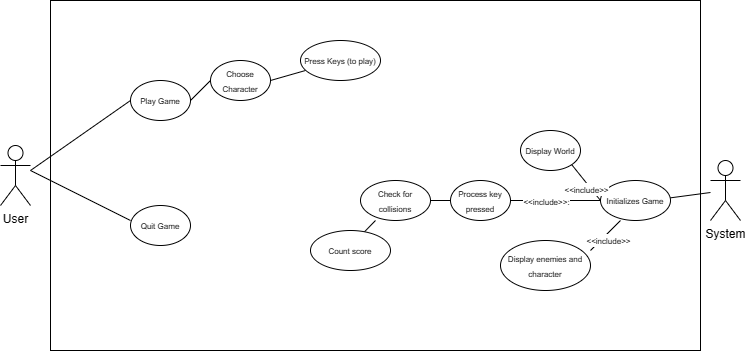

The diagram above was exported from draw.io. Its source (the exported page's mxGraphModel, read from the mxfile embedded in the PNG):
<mxGraphModel dx="786" dy="425" grid="1" gridSize="10" guides="1" tooltips="1" connect="1" arrows="1" fold="1" page="1" pageScale="1" pageWidth="827" pageHeight="1169" math="0" shadow="0">
  <root>
    <mxCell id="WIyWlLk6GJQsqaUBKTNV-0" />
    <mxCell id="WIyWlLk6GJQsqaUBKTNV-1" parent="WIyWlLk6GJQsqaUBKTNV-0" />
    <mxCell id="00iwdwiwyPIFHg0x0K3_-6" value="" style="rounded=0;whiteSpace=wrap;html=1;" vertex="1" parent="WIyWlLk6GJQsqaUBKTNV-1">
      <mxGeometry x="90" y="30" width="650" height="350" as="geometry" />
    </mxCell>
    <mxCell id="00iwdwiwyPIFHg0x0K3_-0" value="User" style="shape=umlActor;verticalLabelPosition=bottom;verticalAlign=top;html=1;outlineConnect=0;" vertex="1" parent="WIyWlLk6GJQsqaUBKTNV-1">
      <mxGeometry x="40" y="175" width="30" height="60" as="geometry" />
    </mxCell>
    <mxCell id="00iwdwiwyPIFHg0x0K3_-4" value="System" style="shape=umlActor;verticalLabelPosition=bottom;verticalAlign=top;html=1;outlineConnect=0;" vertex="1" parent="WIyWlLk6GJQsqaUBKTNV-1">
      <mxGeometry x="750" y="190" width="30" height="60" as="geometry" />
    </mxCell>
    <mxCell id="00iwdwiwyPIFHg0x0K3_-10" value="&lt;font style=&quot;font-size: 8px;&quot;&gt;Play Game&lt;/font&gt;" style="ellipse;whiteSpace=wrap;html=1;" vertex="1" parent="WIyWlLk6GJQsqaUBKTNV-1">
      <mxGeometry x="170" y="110" width="60" height="40" as="geometry" />
    </mxCell>
    <mxCell id="00iwdwiwyPIFHg0x0K3_-13" value="" style="endArrow=none;html=1;rounded=0;" edge="1" parent="WIyWlLk6GJQsqaUBKTNV-1">
      <mxGeometry width="50" height="50" relative="1" as="geometry">
        <mxPoint x="70" y="200" as="sourcePoint" />
        <mxPoint x="170" y="130" as="targetPoint" />
      </mxGeometry>
    </mxCell>
    <mxCell id="00iwdwiwyPIFHg0x0K3_-14" value="" style="endArrow=none;html=1;rounded=0;" edge="1" parent="WIyWlLk6GJQsqaUBKTNV-1">
      <mxGeometry width="50" height="50" relative="1" as="geometry">
        <mxPoint x="70" y="200" as="sourcePoint" />
        <mxPoint x="170" y="250" as="targetPoint" />
      </mxGeometry>
    </mxCell>
    <mxCell id="00iwdwiwyPIFHg0x0K3_-15" value="&lt;font style=&quot;font-size: 8px;&quot;&gt;Quit Game&lt;/font&gt;" style="ellipse;whiteSpace=wrap;html=1;" vertex="1" parent="WIyWlLk6GJQsqaUBKTNV-1">
      <mxGeometry x="170" y="235" width="60" height="40" as="geometry" />
    </mxCell>
    <mxCell id="00iwdwiwyPIFHg0x0K3_-18" value="" style="endArrow=none;html=1;rounded=0;" edge="1" parent="WIyWlLk6GJQsqaUBKTNV-1" target="00iwdwiwyPIFHg0x0K3_-4">
      <mxGeometry width="50" height="50" relative="1" as="geometry">
        <mxPoint x="690" y="230" as="sourcePoint" />
        <mxPoint x="720" y="180" as="targetPoint" />
      </mxGeometry>
    </mxCell>
    <mxCell id="00iwdwiwyPIFHg0x0K3_-19" value="&lt;font style=&quot;font-size: 8px;&quot;&gt;Initializes Game&lt;/font&gt;" style="ellipse;whiteSpace=wrap;html=1;" vertex="1" parent="WIyWlLk6GJQsqaUBKTNV-1">
      <mxGeometry x="640" y="210" width="70" height="40" as="geometry" />
    </mxCell>
    <mxCell id="00iwdwiwyPIFHg0x0K3_-20" value="" style="endArrow=none;html=1;rounded=0;exitX=1;exitY=0.5;exitDx=0;exitDy=0;entryX=0;entryY=0.5;entryDx=0;entryDy=0;" edge="1" parent="WIyWlLk6GJQsqaUBKTNV-1" source="00iwdwiwyPIFHg0x0K3_-10" target="00iwdwiwyPIFHg0x0K3_-21">
      <mxGeometry width="50" height="50" relative="1" as="geometry">
        <mxPoint x="340" y="140" as="sourcePoint" />
        <mxPoint x="370" y="120" as="targetPoint" />
      </mxGeometry>
    </mxCell>
    <mxCell id="00iwdwiwyPIFHg0x0K3_-21" value="&lt;font style=&quot;font-size: 8px;&quot;&gt;Choose Character&lt;/font&gt;" style="ellipse;whiteSpace=wrap;html=1;" vertex="1" parent="WIyWlLk6GJQsqaUBKTNV-1">
      <mxGeometry x="250" y="90" width="60" height="40" as="geometry" />
    </mxCell>
    <mxCell id="00iwdwiwyPIFHg0x0K3_-23" value="" style="endArrow=none;html=1;rounded=0;exitX=1;exitY=0.5;exitDx=0;exitDy=0;" edge="1" parent="WIyWlLk6GJQsqaUBKTNV-1" source="00iwdwiwyPIFHg0x0K3_-21" target="00iwdwiwyPIFHg0x0K3_-24">
      <mxGeometry width="50" height="50" relative="1" as="geometry">
        <mxPoint x="390" y="270" as="sourcePoint" />
        <mxPoint x="440" y="220" as="targetPoint" />
      </mxGeometry>
    </mxCell>
    <mxCell id="00iwdwiwyPIFHg0x0K3_-24" value="&lt;font style=&quot;font-size: 8px;&quot;&gt;Press Keys (to play)&lt;/font&gt;" style="ellipse;whiteSpace=wrap;html=1;" vertex="1" parent="WIyWlLk6GJQsqaUBKTNV-1">
      <mxGeometry x="340" y="70" width="80" height="40" as="geometry" />
    </mxCell>
    <mxCell id="00iwdwiwyPIFHg0x0K3_-25" value="&lt;font style=&quot;font-size: 8px;&quot;&gt;Display enemies and character&lt;/font&gt;" style="ellipse;whiteSpace=wrap;html=1;" vertex="1" parent="WIyWlLk6GJQsqaUBKTNV-1">
      <mxGeometry x="540" y="270" width="90" height="50" as="geometry" />
    </mxCell>
    <mxCell id="00iwdwiwyPIFHg0x0K3_-26" value="&lt;font style=&quot;font-size: 8px;&quot;&gt;Display World&lt;/font&gt;" style="ellipse;whiteSpace=wrap;html=1;" vertex="1" parent="WIyWlLk6GJQsqaUBKTNV-1">
      <mxGeometry x="560" y="160" width="60" height="40" as="geometry" />
    </mxCell>
    <mxCell id="00iwdwiwyPIFHg0x0K3_-29" value="" style="endArrow=none;html=1;rounded=0;entryX=1;entryY=1;entryDx=0;entryDy=0;" edge="1" parent="WIyWlLk6GJQsqaUBKTNV-1" target="00iwdwiwyPIFHg0x0K3_-26">
      <mxGeometry width="50" height="50" relative="1" as="geometry">
        <mxPoint x="640" y="230" as="sourcePoint" />
        <mxPoint x="690" y="180" as="targetPoint" />
      </mxGeometry>
    </mxCell>
    <mxCell id="00iwdwiwyPIFHg0x0K3_-31" value="&lt;font style=&quot;font-size: 8px;&quot;&gt;&amp;lt;&amp;lt;include&amp;gt;&amp;gt;&lt;/font&gt;" style="edgeLabel;html=1;align=center;verticalAlign=middle;resizable=0;points=[];" vertex="1" connectable="0" parent="00iwdwiwyPIFHg0x0K3_-29">
      <mxGeometry x="-0.205" y="4" relative="1" as="geometry">
        <mxPoint as="offset" />
      </mxGeometry>
    </mxCell>
    <mxCell id="00iwdwiwyPIFHg0x0K3_-30" value="" style="endArrow=none;html=1;rounded=0;" edge="1" parent="WIyWlLk6GJQsqaUBKTNV-1">
      <mxGeometry width="50" height="50" relative="1" as="geometry">
        <mxPoint x="630" y="280" as="sourcePoint" />
        <mxPoint x="660" y="250" as="targetPoint" />
      </mxGeometry>
    </mxCell>
    <mxCell id="00iwdwiwyPIFHg0x0K3_-32" value="&lt;font style=&quot;font-size: 8px;&quot;&gt;&amp;lt;&amp;lt;include&amp;gt;&amp;gt;&lt;/font&gt;" style="edgeLabel;html=1;align=center;verticalAlign=middle;resizable=0;points=[];" vertex="1" connectable="0" parent="00iwdwiwyPIFHg0x0K3_-30">
      <mxGeometry x="-0.0778" y="-5" relative="1" as="geometry">
        <mxPoint as="offset" />
      </mxGeometry>
    </mxCell>
    <mxCell id="00iwdwiwyPIFHg0x0K3_-33" value="&lt;font style=&quot;font-size: 8px;&quot;&gt;Process key pressed&lt;/font&gt;" style="ellipse;whiteSpace=wrap;html=1;" vertex="1" parent="WIyWlLk6GJQsqaUBKTNV-1">
      <mxGeometry x="490" y="210" width="60" height="40" as="geometry" />
    </mxCell>
    <mxCell id="00iwdwiwyPIFHg0x0K3_-34" value="" style="endArrow=none;html=1;rounded=0;exitX=1;exitY=0.5;exitDx=0;exitDy=0;" edge="1" parent="WIyWlLk6GJQsqaUBKTNV-1" source="00iwdwiwyPIFHg0x0K3_-33">
      <mxGeometry width="50" height="50" relative="1" as="geometry">
        <mxPoint x="590" y="280" as="sourcePoint" />
        <mxPoint x="640" y="230" as="targetPoint" />
      </mxGeometry>
    </mxCell>
    <mxCell id="00iwdwiwyPIFHg0x0K3_-36" value="&lt;font style=&quot;font-size: 8px;&quot;&gt;&amp;lt;&amp;lt;include&amp;gt;&amp;gt;:&lt;/font&gt;" style="edgeLabel;html=1;align=center;verticalAlign=middle;resizable=0;points=[];" vertex="1" connectable="0" parent="00iwdwiwyPIFHg0x0K3_-34">
      <mxGeometry x="-0.6815" y="-1" relative="1" as="geometry">
        <mxPoint x="21" y="-1" as="offset" />
      </mxGeometry>
    </mxCell>
    <mxCell id="00iwdwiwyPIFHg0x0K3_-37" value="&lt;font style=&quot;font-size: 8px;&quot;&gt;Check for collisions&lt;/font&gt;" style="ellipse;whiteSpace=wrap;html=1;" vertex="1" parent="WIyWlLk6GJQsqaUBKTNV-1">
      <mxGeometry x="400" y="210" width="70" height="40" as="geometry" />
    </mxCell>
    <mxCell id="00iwdwiwyPIFHg0x0K3_-38" value="" style="endArrow=none;html=1;rounded=0;exitX=1;exitY=0.5;exitDx=0;exitDy=0;" edge="1" parent="WIyWlLk6GJQsqaUBKTNV-1" source="00iwdwiwyPIFHg0x0K3_-37">
      <mxGeometry width="50" height="50" relative="1" as="geometry">
        <mxPoint x="440" y="280" as="sourcePoint" />
        <mxPoint x="490" y="230" as="targetPoint" />
      </mxGeometry>
    </mxCell>
    <mxCell id="00iwdwiwyPIFHg0x0K3_-41" value="" style="endArrow=none;html=1;rounded=0;exitX=0.658;exitY=0.067;exitDx=0;exitDy=0;exitPerimeter=0;" edge="1" parent="WIyWlLk6GJQsqaUBKTNV-1" source="00iwdwiwyPIFHg0x0K3_-43">
      <mxGeometry width="50" height="50" relative="1" as="geometry">
        <mxPoint x="365" y="300" as="sourcePoint" />
        <mxPoint x="415" y="250" as="targetPoint" />
      </mxGeometry>
    </mxCell>
    <mxCell id="00iwdwiwyPIFHg0x0K3_-43" value="&lt;font style=&quot;font-size: 8px;&quot;&gt;Count score&lt;/font&gt;" style="ellipse;whiteSpace=wrap;html=1;" vertex="1" parent="WIyWlLk6GJQsqaUBKTNV-1">
      <mxGeometry x="350" y="260" width="80" height="40" as="geometry" />
    </mxCell>
  </root>
</mxGraphModel>